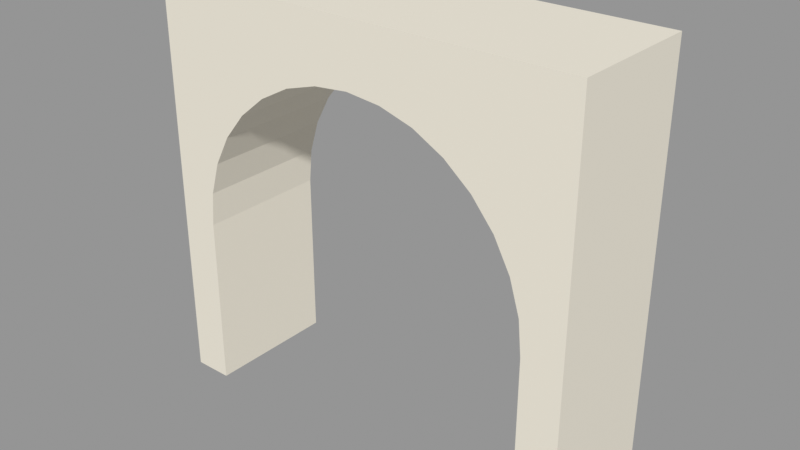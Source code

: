 # Source: VIC_B16_PORTAL_SPANDREL.blend  (saved by Blender 5.2.45; exported with 4.5.12 LTS)
import bpy
from mathutils import Matrix  # noqa: F401  (used for matrix-valued properties, if any)

bpy.ops.wm.read_factory_settings(use_empty=True)
scene = bpy.context.scene
scene.name = 'VIC_B16_PORTAL_SPANDREL'

# ---- collections
col_vic_b16_portal_spandrel = bpy.data.collections.new('VIC_B16_PORTAL_SPANDREL'); scene.collection.children.link(col_vic_b16_portal_spandrel)

# ---- materials (node trees are filled in below, after node groups)
mat_vic008_ivory = bpy.data.materials.new('VIC008_Ivory')
mat_vic008_ivory.diffuse_color = (0.8148, 0.7682, 0.6584, 1.0)

# ---- material node trees
mat_vic008_ivory.use_nodes = True; mat_vic008_ivory.node_tree.nodes.clear()
_N = mat_vic008_ivory.node_tree.nodes; _L = mat_vic008_ivory.node_tree.links
n0 = _N.new('ShaderNodeBsdfPrincipled'); n0.name = 'Principled BSDF'; n0.location = (-200, 100)
n0.inputs[0].default_value = (0.8148, 0.7682, 0.6584, 1.0)
n0.inputs[2].default_value = 0.76
n0.inputs[10].default_value = 0.005
n1 = _N.new('ShaderNodeOutputMaterial'); n1.name = 'Material Output'; n1.location = (200, 100)
_L.new(n0.outputs[0], n1.inputs[0])
n1.is_active_output = True

# ---- meshes
me_vic_b16_portal_spandrel__ivory = bpy.data.meshes.new('VIC_B16_PORTAL_SPANDREL__Ivory')
me_vic_b16_portal_spandrel__ivory.from_pydata([(-7.45, 2.3, 0.0), (-6.1, 2.3, 0.0), (-6.1, 2.3, 6.0), (-5.983, 2.3, 7.19), (-5.636, 2.3, 8.334), (-5.072, 2.3, 9.389), (-4.313, 2.3, 10.31), (-3.389, 2.3, 11.07), (-2.334, 2.3, 11.64), (-1.19, 2.3, 11.98), (-3.735e-16, 2.3, 12.1), (0.0, 2.3, 14.2), (-7.45, 2.3, 14.2), (-7.45, -2.3, 0.0), (-6.1, -2.3, 0.0), (-6.1, -2.3, 6.0), (-5.983, -2.3, 7.19), (-5.636, -2.3, 8.334), (-5.072, -2.3, 9.389), (-4.313, -2.3, 10.31), (-3.389, -2.3, 11.07), (-2.334, -2.3, 11.64), (-1.19, -2.3, 11.98), (-3.735e-16, -2.3, 12.1), (0.0, -2.3, 14.2), (-7.45, -2.3, 14.2), (7.45, 2.3, 0.0), (6.1, 2.3, 0.0), (6.1, 2.3, 6.0), (5.983, 2.3, 7.19), (5.636, 2.3, 8.334), (5.072, 2.3, 9.389), (4.313, 2.3, 10.31), (3.389, 2.3, 11.07), (2.334, 2.3, 11.64), (1.19, 2.3, 11.98), (3.735e-16, 2.3, 12.1), (0.0, 2.3, 14.2), (7.45, 2.3, 14.2), (7.45, -2.3, 0.0), (6.1, -2.3, 0.0), (6.1, -2.3, 6.0), (5.983, -2.3, 7.19), (5.636, -2.3, 8.334), (5.072, -2.3, 9.389), (4.313, -2.3, 10.31), (3.389, -2.3, 11.07), (2.334, -2.3, 11.64), (1.19, -2.3, 11.98), (3.735e-16, -2.3, 12.1), (0.0, -2.3, 14.2), (7.45, -2.3, 14.2)], [], [(12, 6, 5), (18, 19, 25), (1, 13, 0), (2, 14, 1), (3, 15, 2), (4, 16, 3), (5, 17, 4), (6, 18, 5), (7, 19, 6), (8, 20, 7), (9, 21, 8), (10, 22, 9), (11, 23, 10), (12, 24, 11), (0, 25, 12), (38, 31, 32), (51, 45, 44), (39, 27, 26), (40, 28, 27), (41, 29, 28), (42, 30, 29), (43, 31, 30), (44, 32, 31), (45, 33, 32), (46, 34, 33), (47, 35, 34), (48, 36, 35), (49, 37, 36), (50, 38, 37), (51, 26, 38), (12, 11, 8), (11, 10, 9), (11, 9, 8), (1, 0, 2), (0, 12, 2), (12, 8, 7), (3, 2, 12), (4, 3, 12), (12, 7, 6), (5, 4, 12), (25, 13, 15), (13, 14, 15), (23, 24, 22), (24, 25, 21), (22, 24, 21), (25, 15, 16), (25, 16, 17), (20, 21, 25), (25, 17, 18), (19, 20, 25), (1, 14, 13), (2, 15, 14), (3, 16, 15), (4, 17, 16), (5, 18, 17), (6, 19, 18), (7, 20, 19), (8, 21, 20), (9, 22, 21), (10, 23, 22), (11, 24, 23), (12, 25, 24), (0, 13, 25), (38, 26, 28), (26, 27, 28), (36, 37, 35), (37, 38, 34), (35, 37, 34), (38, 28, 29), (38, 29, 30), (33, 34, 38), (38, 30, 31), (32, 33, 38), (40, 39, 41), (39, 51, 41), (51, 50, 47), (50, 49, 48), (50, 48, 47), (42, 41, 51), (51, 47, 46), (43, 42, 51), (44, 43, 51), (51, 46, 45), (39, 40, 27), (40, 41, 28), (41, 42, 29), (42, 43, 30), (43, 44, 31), (44, 45, 32), (45, 46, 33), (46, 47, 34), (47, 48, 35), (48, 49, 36), (49, 50, 37), (50, 51, 38), (51, 39, 26)])
me_vic_b16_portal_spandrel__ivory.materials.append(mat_vic008_ivory)
me_vic_b16_portal_spandrel__ivory.update()

# ---- objects
ob_vic_b16_portal_spandrel__ivory = bpy.data.objects.new('VIC_B16_PORTAL_SPANDREL__Ivory', me_vic_b16_portal_spandrel__ivory)
ob_vic_b16_portal_spandrel__mountorigin = bpy.data.objects.new('VIC_B16_PORTAL_SPANDREL__MountOrigin', None)

# ---- transforms, parenting, visibility, modifiers, constraints
ob_vic_b16_portal_spandrel__ivory.location = (0.0, 0.0, 0.0)
ob_vic_b16_portal_spandrel__mountorigin.location = (0.0, 0.0, 0.0)
ob_vic_b16_portal_spandrel__mountorigin.empty_display_size = 0.25

# ---- collection membership
col_vic_b16_portal_spandrel.objects.link(ob_vic_b16_portal_spandrel__ivory)
col_vic_b16_portal_spandrel.objects.link(ob_vic_b16_portal_spandrel__mountorigin)

# ---- scene / render settings (as saved in the file)
scene.frame_start = 1; scene.frame_end = 250; scene.frame_set(1)
scene.render.engine = 'BLENDER_EEVEE_NEXT'
scene.render.image_settings.exr_codec = 'NONE'
scene.render.use_bake_clear = False
scene.render.bake_margin = 0
scene.render.bake_bias = 0.0
scene.render.bake_samples = 0
scene.render.simplify_subdivision_render = 0
scene.render.simplify_child_particles_render = 0.0
scene.render.compositor_device = 'GPU'
scene.eevee.use_volume_custom_range = False
scene.eevee.gtao_distance = 0.0
scene.eevee.use_fast_gi = False
scene.eevee.fast_gi_thickness_near = 0.1
scene.eevee.fast_gi_thickness_far = 0.0
scene.eevee.ray_tracing_options.screen_trace_thickness = 0.1
scene.view_settings.view_transform = 'Standard'
bpy.context.view_layer.update()

# ---- added for rendering (the .blend has no active camera and no usable light): camera, sun + grey world if the file has none
cam_auto = bpy.data.cameras.new('AutoCamera')
cam_auto.lens = 50.0
cam_auto.sensor_width = 36.0
cam_auto.clip_end = 1000.0
ob_auto_camera = bpy.data.objects.new('AutoCamera', cam_auto)
scene.collection.objects.link(ob_auto_camera)
ob_auto_camera.location = (19.5135, -23.4162, 22.7108)
ob_auto_camera.rotation_euler = (1.09748, -7.21219e-08, 0.694738)
scene.camera = ob_auto_camera
light_auto_sun = bpy.data.lights.new('AutoSun', 'SUN')
light_auto_sun.energy = 3.0
light_auto_sun.angle = 0.0523599
ob_auto_sun = bpy.data.objects.new('AutoSun', light_auto_sun)
scene.collection.objects.link(ob_auto_sun)
ob_auto_sun.rotation_euler = (0.872665, 0.174533, 0.523599)
if scene.world is None:
    world_auto = bpy.data.worlds.new('AutoWorld')
    world_auto.color = (0.3, 0.3, 0.3)
    scene.world = world_auto
bpy.context.view_layer.update()
